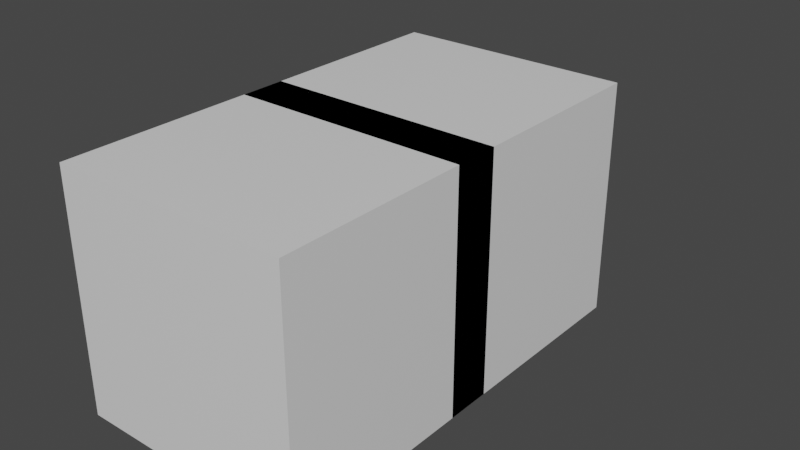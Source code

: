 # Source: Apple.blend  (saved by Blender 2.91.10; exported with 4.5.12 LTS)
import bpy
from mathutils import Matrix  # noqa: F401  (used for matrix-valued properties, if any)

bpy.ops.wm.read_factory_settings(use_empty=True)
scene = bpy.context.scene
scene.name = 'Scene'

# ---- collections
col_collection = bpy.data.collections.new('Collection'); scene.collection.children.link(col_collection)

# ---- materials (node trees are filled in below, after node groups)
mat_material = bpy.data.materials.new('Material')
mat_material.alpha_threshold = 0.0
mat_material.use_transparent_shadow = False
mat_material.line_color = (0.0, 0.0, 0.0, 1.0)
mat_bg = bpy.data.materials.new('BG')
mat_bg.use_transparent_shadow = False
mat_material_001 = bpy.data.materials.new('Material.001')
mat_material_001.use_transparent_shadow = False

# ---- material node trees
mat_material.use_nodes = True; mat_material.node_tree.nodes.clear()
_N = mat_material.node_tree.nodes; _L = mat_material.node_tree.links
n0 = _N.new('ShaderNodeOutputMaterial'); n0.name = 'Material Output'; n0.location = (300, 300)
n1 = _N.new('ShaderNodeBsdfPrincipled'); n1.name = 'Principled BSDF'; n1.location = (10, 300)
n1.distribution = 'GGX'
n1.subsurface_method = 'BURLEY'
n1.inputs[2].default_value = 0.4
n1.inputs[3].default_value = 1.45
n1.inputs[27].default_value = (0.0, 0.0, 0.0, 1.0)
n1.inputs[28].default_value = 1.0
_L.new(n1.outputs[0], n0.inputs[0])
n0.is_active_output = True
mat_bg.use_nodes = True; mat_bg.node_tree.nodes.clear()
_N = mat_bg.node_tree.nodes; _L = mat_bg.node_tree.links
n0 = _N.new('ShaderNodeBsdfPrincipled'); n0.name = 'Principled BSDF'; n0.location = (10, 300)
n0.distribution = 'GGX'
n0.subsurface_method = 'BURLEY'
n0.inputs[0].default_value = (0.001593, 0.8805, 0.865, 1.0)
n0.inputs[3].default_value = 1.45
n0.inputs[27].default_value = (0.0, 0.0, 0.0, 1.0)
n0.inputs[28].default_value = 1.0
n1 = _N.new('ShaderNodeOutputMaterial'); n1.name = 'Material Output'; n1.location = (300, 300)
_L.new(n0.outputs[0], n1.inputs[0])
n1.is_active_output = True
mat_material_001.use_nodes = True; mat_material_001.node_tree.nodes.clear()
_N = mat_material_001.node_tree.nodes; _L = mat_material_001.node_tree.links
n0 = _N.new('ShaderNodeBsdfPrincipled'); n0.name = 'Principled BSDF'; n0.location = (10, 300)
n0.distribution = 'GGX'
n0.subsurface_method = 'BURLEY'
n0.inputs[3].default_value = 1.45
n0.inputs[27].default_value = (0.0, 0.0, 0.0, 1.0)
n0.inputs[28].default_value = 1.0
n1 = _N.new('ShaderNodeOutputMaterial'); n1.name = 'Material Output'; n1.location = (300, 300)
_L.new(n0.outputs[0], n1.inputs[0])
n1.is_active_output = True

# ---- world
world_world = bpy.data.worlds.new('World'); scene.world = world_world
world_world.use_nodes = True; world_world.node_tree.nodes.clear()
_N = world_world.node_tree.nodes; _L = world_world.node_tree.links
n0 = _N.new('ShaderNodeOutputWorld'); n0.name = 'World Output'; n0.location = (300, 300)
n1 = _N.new('ShaderNodeBackground'); n1.name = 'Background'; n1.location = (10, 300)
n1.inputs[0].default_value = (0.05088, 0.05088, 0.05088, 1.0)
_L.new(n1.outputs[0], n0.inputs[0])
n0.is_active_output = True
world_world.color = (0.05088, 0.05088, 0.05088)
world_world.use_sun_shadow = False
world_world.sun_shadow_jitter_overblur = 0.0

# ---- meshes
me_cube = bpy.data.meshes.new('Cube')
me_cube.from_pydata([(1.0, 1.0, 2.009), (1.0, 1.0, 0.008801), (1.0, -1.0, 2.009), (1.0, -1.0, 0.008801), (-1.0, 1.0, 2.009), (-1.0, 1.0, 0.008801), (-1.0, -1.0, 2.009), (-1.0, -1.0, 0.008801), (0.4104, 1.0, 1.467), (0.3396, 1.0, 1.502), (0.2747, 1.0, 1.49), (0.2216, 1.0, 1.455), (0.133, 1.0, 1.402), (0.04451, 1.0, 1.402), (-0.02631, 1.0, 1.461), (-0.1148, 1.0, 1.49), (-0.2093, 1.0, 1.461), (-0.2565, 1.0, 1.408), (-0.2152, 1.0, 1.349), (-0.1916, 1.0, 1.284), (-0.1857, 1.0, 1.195), (-0.1975, 1.0, 1.113), (-0.2152, 1.0, 1.018), (-0.2388, 1.0, 0.9534), (0.4635, 1.0, 1.378), (0.4753, 1.0, 1.313), (0.4871, 1.0, 1.195), (0.4694, 1.0, 1.101), (0.4399, 1.0, 0.977), (0.4104, 1.0, 0.8826), (0.3455, 1.0, 0.7881), (0.2747, 1.0, 0.7586), (0.2393, 1.0, 0.7822), (0.2157, 1.0, 0.8058), (0.1566, 1.0, 0.8235), (0.07992, 1.0, 0.8235), (0.02681, 1.0, 0.7881), (-0.04401, 1.0, 0.7586), (-0.1266, 1.0, 0.7881), (-0.1857, 1.0, 0.853), (-0.227, 1.0, 0.8944), (0.1153, 1.0, 1.538), (0.08582, 1.0, 1.591), (0.06222, 1.0, 1.608), (0.0209, 1.0, 1.62), (-0.04992, 1.0, 1.62), (0.04451, 1.0, 1.52), (-0.002702, 1.0, 1.555), (-1.0, 2.616, 0.008801), (-1.0, 0.6155, 0.008801), (1.0, 2.616, 0.008801), (1.0, 2.616, 2.009), (-1.0, 0.6155, 2.009), (1.0, 0.6155, 2.009), (1.0, 0.6155, 0.008801), (-1.0, 2.616, 2.009), (0.4104, 2.616, 1.467), (0.3396, 2.616, 1.502), (0.2747, 2.616, 1.49), (0.2216, 2.616, 1.455), (0.133, 2.616, 1.402), (0.04451, 2.616, 1.402), (-0.02631, 2.616, 1.461), (-0.1148, 2.616, 1.49), (-0.2093, 2.616, 1.461), (-0.2565, 2.616, 1.408), (-0.2152, 2.616, 1.349), (-0.1916, 2.616, 1.284), (-0.1857, 2.616, 1.195), (-0.1975, 2.616, 1.113), (-0.2152, 2.616, 1.018), (-0.2388, 2.616, 0.9534), (0.4635, 2.616, 1.378), (0.4753, 2.616, 1.313), (0.4871, 2.616, 1.195), (0.4694, 2.616, 1.101), (0.4399, 2.616, 0.977), (0.4104, 2.616, 0.8826), (0.3455, 2.616, 0.7881), (0.2747, 2.616, 0.7586), (0.2393, 2.616, 0.7822), (0.2157, 2.616, 0.8058), (0.1566, 2.616, 0.8235), (0.07992, 2.616, 0.8235), (0.02681, 2.616, 0.7881), (-0.04401, 2.616, 0.7586), (-0.1266, 2.616, 0.7881), (-0.1857, 2.616, 0.853), (-0.227, 2.616, 0.8944), (0.1153, 2.616, 1.538), (0.08582, 2.616, 1.591), (0.06222, 2.616, 1.608), (0.0209, 2.616, 1.62), (-0.04992, 2.616, 1.62), (0.04451, 2.616, 1.52), (-0.002702, 2.616, 1.555), (0.4104, 2.789, 1.467), (0.3396, 2.789, 1.502), (0.2747, 2.789, 1.49), (0.2216, 2.789, 1.455), (0.133, 2.789, 1.402), (0.04451, 2.789, 1.402), (-0.02631, 2.789, 1.461), (-0.1148, 2.789, 1.49), (-0.2093, 2.789, 1.461), (-0.2565, 2.789, 1.408), (-0.2152, 2.789, 1.349), (-0.1916, 2.789, 1.284), (-0.1857, 2.789, 1.195), (-0.1975, 2.789, 1.113), (-0.2152, 2.789, 1.018), (-0.2388, 2.789, 0.9534), (0.4635, 2.789, 1.378), (0.4753, 2.789, 1.313), (0.4871, 2.789, 1.195), (0.4694, 2.789, 1.101), (0.4399, 2.789, 0.977), (0.4104, 2.789, 0.8826), (0.3455, 2.789, 0.7881), (0.2747, 2.789, 0.7586), (0.2393, 2.789, 0.7822), (0.2157, 2.789, 0.8058), (0.1566, 2.789, 0.8235), (0.07992, 2.789, 0.8235), (0.02681, 2.789, 0.7881), (-0.04401, 2.789, 0.7586), (-0.1266, 2.789, 0.7881), (-0.1857, 2.789, 0.853), (-0.227, 2.789, 0.8944), (0.1153, 2.822, 1.538), (0.08582, 2.822, 1.591), (0.06222, 2.822, 1.608), (0.0209, 2.822, 1.62), (-0.04992, 2.822, 1.62), (0.04451, 2.822, 1.52), (-0.002702, 2.822, 1.555), (0.1153, 2.79, 1.538), (0.08582, 2.79, 1.591), (0.06222, 2.79, 1.608), (0.0209, 2.79, 1.62), (-0.04992, 2.79, 1.62), (0.04451, 2.79, 1.52), (-0.002702, 2.79, 1.555), (0.4104, 2.789, 1.467), (0.3396, 2.789, 1.502), (0.2747, 2.789, 1.49), (0.2216, 2.789, 1.455), (0.133, 2.789, 1.402), (0.04451, 2.789, 1.402), (-0.02631, 2.789, 1.461), (-0.1148, 2.789, 1.49), (-0.2093, 2.789, 1.461), (-0.2565, 2.789, 1.408), (-0.2152, 2.789, 1.349), (-0.1916, 2.789, 1.284), (-0.1857, 2.789, 1.195), (-0.1975, 2.789, 1.113), (-0.2152, 2.789, 1.018), (-0.2388, 2.789, 0.9534), (0.4635, 2.789, 1.378), (0.4753, 2.789, 1.313), (0.4871, 2.789, 1.195), (0.4694, 2.789, 1.101), (0.4399, 2.789, 0.977), (0.4104, 2.789, 0.8826), (0.3455, 2.789, 0.7881), (0.2747, 2.789, 0.7586), (0.2393, 2.789, 0.7822), (0.2157, 2.789, 0.8058), (0.1566, 2.789, 0.8235), (0.07992, 2.789, 0.8235), (0.02681, 2.789, 0.7881), (-0.04401, 2.789, 0.7586), (-0.1266, 2.789, 0.7881), (-0.1857, 2.789, 0.853), (-0.227, 2.789, 0.8944), (0.4104, 3.447, 1.467), (0.3396, 3.447, 1.502), (0.2747, 3.447, 1.49), (0.2216, 3.447, 1.455), (0.133, 3.447, 1.402), (0.04451, 3.447, 1.402), (-0.02631, 3.447, 1.461), (-0.1148, 3.447, 1.49), (-0.2093, 3.447, 1.461), (-0.2565, 3.447, 1.408), (-0.2152, 3.447, 1.349), (-0.1916, 3.447, 1.284), (-0.1857, 3.447, 1.195), (-0.1975, 3.447, 1.113), (-0.2152, 3.447, 1.018), (-0.2388, 3.447, 0.9534), (0.4635, 3.447, 1.378), (0.4753, 3.447, 1.313), (0.4871, 3.447, 1.195), (0.4694, 3.447, 1.101), (0.4399, 3.447, 0.977), (0.4104, 3.447, 0.8826), (0.3455, 3.447, 0.7881), (0.2747, 3.447, 0.7586), (0.2393, 3.447, 0.7822), (0.2157, 3.447, 0.8058), (0.1566, 3.447, 0.8235), (0.07992, 3.447, 0.8235), (0.02681, 3.447, 0.7881), (-0.04401, 3.447, 0.7586), (-0.1266, 3.447, 0.7881), (-0.1857, 3.447, 0.853), (-0.227, 3.447, 0.8944), (0.1153, 2.993, 1.538), (0.08582, 2.993, 1.591), (0.06222, 2.993, 1.608), (0.0209, 2.993, 1.62), (-0.04992, 2.993, 1.62), (0.04451, 2.993, 1.52), (-0.002702, 2.993, 1.555), (0.1153, 3.44, 1.538), (0.08582, 3.44, 1.591), (0.06222, 3.44, 1.608), (0.0209, 3.44, 1.62), (-0.04992, 3.44, 1.62), (0.04451, 3.44, 1.52), (-0.002702, 3.44, 1.555)], [], [(0, 2, 6, 4), (3, 7, 6, 2), (7, 5, 4, 6), (5, 7, 3, 1), (1, 3, 2, 0), (5, 1, 0, 26, 27, 28, 29, 30, 31, 32, 33, 34, 35, 36, 37, 38, 39, 40, 23, 22, 21, 20, 19, 18, 17, 4), (51, 55, 52, 53), (0, 4, 17, 16, 15, 45, 44, 43, 42, 41, 11, 10, 9, 8, 24, 25, 26), (16, 17, 18, 19, 20, 21, 22, 23, 40, 39, 38, 37, 36, 35, 34, 33, 32, 31, 30, 29, 28, 27, 26, 25, 24, 8, 9, 10, 11, 12, 13, 14, 15), (12, 11, 41, 46, 47, 45, 15, 14, 13), (46, 41, 42, 43, 44, 45, 47), (54, 53, 52, 49), (49, 52, 55, 48), (48, 50, 54, 49), (50, 51, 53, 54), (48, 55, 65, 66, 67, 68, 69, 70, 71, 88, 87, 86, 85, 84, 83, 82, 81, 80, 79, 78, 77, 76, 75, 74, 51, 50), (51, 74, 73, 72, 56, 57, 58, 59, 89, 90, 91, 92, 93, 63, 64, 65, 55), (78, 79, 166, 165), (60, 61, 62, 63, 93, 95, 94, 89, 59), (95, 93, 133, 135), (114, 115, 195, 194), (66, 65, 152, 153), (79, 80, 167, 166), (67, 66, 153, 154), (80, 81, 168, 167), (68, 67, 154, 155), (81, 82, 169, 168), (69, 68, 155, 156), (82, 83, 170, 169), (70, 69, 156, 157), (57, 56, 143, 144), (83, 84, 171, 170), (71, 70, 157, 158), (58, 57, 144, 145), (84, 85, 172, 171), (56, 72, 159, 143), (59, 58, 145, 146), (85, 86, 173, 172), (72, 73, 160, 159), (60, 59, 146, 147), (86, 87, 174, 173), (73, 74, 161, 160), (61, 60, 147, 148), (87, 88, 175, 174), (74, 75, 162, 161), (62, 61, 148, 149), (88, 71, 158, 175), (75, 76, 163, 162), (63, 62, 149, 150), (76, 77, 164, 163), (64, 63, 150, 151), (77, 78, 165, 164), (65, 64, 151, 152), (135, 133, 140, 142), (89, 94, 134, 129), (92, 91, 131, 132), (90, 89, 129, 130), (94, 95, 135, 134), (93, 92, 132, 133), (91, 90, 130, 131), (140, 139, 212, 213), (129, 134, 141, 136), (132, 131, 138, 139), (130, 129, 136, 137), (134, 135, 142, 141), (133, 132, 139, 140), (131, 130, 137, 138), (96, 97, 144, 143), (97, 98, 145, 144), (98, 99, 146, 145), (99, 100, 147, 146), (100, 101, 148, 147), (101, 102, 149, 148), (102, 103, 150, 149), (103, 104, 151, 150), (104, 105, 152, 151), (105, 106, 153, 152), (106, 107, 154, 153), (107, 108, 155, 154), (108, 109, 156, 155), (109, 110, 157, 156), (110, 111, 158, 157), (112, 96, 143, 159), (113, 112, 159, 160), (114, 113, 160, 161), (115, 114, 161, 162), (116, 115, 162, 163), (117, 116, 163, 164), (118, 117, 164, 165), (119, 118, 165, 166), (120, 119, 166, 167), (121, 120, 167, 168), (122, 121, 168, 169), (123, 122, 169, 170), (124, 123, 170, 171), (125, 124, 171, 172), (126, 125, 172, 173), (127, 126, 173, 174), (128, 127, 174, 175), (111, 128, 175, 158), (184, 183, 182, 181, 180, 179, 178, 177, 176, 192, 193, 194, 195, 196, 197, 198, 199, 200, 201, 202, 203, 204, 205, 206, 207, 208, 191, 190, 189, 188, 187, 186, 185), (102, 101, 181, 182), (128, 111, 191, 208), (115, 116, 196, 195), (103, 102, 182, 183), (116, 117, 197, 196), (104, 103, 183, 184), (117, 118, 198, 197), (105, 104, 184, 185), (118, 119, 199, 198), (106, 105, 185, 186), (119, 120, 200, 199), (107, 106, 186, 187), (120, 121, 201, 200), (108, 107, 187, 188), (121, 122, 202, 201), (109, 108, 188, 189), (122, 123, 203, 202), (110, 109, 189, 190), (97, 96, 176, 177), (123, 124, 204, 203), (111, 110, 190, 191), (98, 97, 177, 178), (124, 125, 205, 204), (96, 112, 192, 176), (99, 98, 178, 179), (125, 126, 206, 205), (112, 113, 193, 192), (100, 99, 179, 180), (126, 127, 207, 206), (113, 114, 194, 193), (101, 100, 180, 181), (127, 128, 208, 207), (210, 209, 216, 217), (138, 137, 210, 211), (142, 140, 213, 215), (136, 141, 214, 209), (139, 138, 211, 212), (137, 136, 209, 210), (141, 142, 215, 214), (221, 222, 220, 219, 218, 217, 216), (214, 215, 222, 221), (213, 212, 219, 220), (211, 210, 217, 218), (215, 213, 220, 222), (209, 214, 221, 216), (212, 211, 218, 219)])
me_cube.polygons.foreach_set('material_index', [0, 0, 0, 0, 0, 0, 0, 0, 0, 0, 0, 0, 0, 0, 0, 1, 1, 0, 1, 0, 0, 0, 0, 0, 0, 0, 0, 0, 0, 0, 0, 0, 0, 0, 0, 0, 0, 0, 0, 0, 0, 0, 0, 0, 0, 0, 0, 0, 0, 0, 0, 0, 0, 0, 0, 0, 0, 0, 0, 0, 0, 0, 0, 0, 0, 0, 0, 0, 0, 0, 0, 0, 0, 0, 0, 0, 0, 0, 0, 0, 0, 0, 0, 0, 0, 0, 0, 0, 0, 0, 0, 0, 0, 0, 0, 0, 0, 0, 0, 0, 0, 0, 0, 0, 0, 0, 0, 0, 0, 0, 0, 0, 0, 0, 0, 0, 0, 0, 0, 0, 0, 0, 0, 0, 0, 0, 0, 0, 0, 0, 0, 0, 0, 0, 0, 0, 0, 0, 0, 0, 0, 0, 0, 0, 0, 0, 0])
_uv = me_cube.uv_layers.new(name='UVMap')
_uv.uv.foreach_set('vector', [0.625, 0.5, 0.625, 0.75, 0.875, 0.75, 0.875, 0.5, 0.375, 0.75, 0.375, 1.0, 0.625, 1.0, 0.625, 0.75, 0.375, 0.0, 0.375, 0.25, 0.625, 0.25, 0.625, 0.0, 0.125, 0.5, 0.125, 0.75, 0.375, 0.75, 0.375, 0.5, 0.375, 0.5, 0.375, 0.75, 0.625, 0.75, 0.625, 0.5, 0.375, 0.25, 0.375, 0.5, 0.625, 0.5, 0.5233, 0.4359, 0.5115, 0.4337, 0.496, 0.43, 0.4842, 0.4263, 0.4724, 0.4182, 0.4687, 0.4093, 0.4717, 0.4049, 0.4746, 0.402, 0.4768, 0.3946, 0.4768, 0.385, 0.4724, 0.3784, 0.4687, 0.3695, 0.4724, 0.3592, 0.4805, 0.3518, 0.4857, 0.3466, 0.4931, 0.3452, 0.5012, 0.3481, 0.513, 0.3503, 0.5233, 0.3518, 0.5344, 0.3511, 0.5425, 0.3481, 0.5499, 0.3429, 0.625, 0.25, 0.625, 0.5, 0.875, 0.5, 0.875, 0.75, 0.625, 0.75, 0.625, 0.5, 0.625, 0.25, 0.5499, 0.3429, 0.5565, 0.3488, 0.5602, 0.3606, 0.5764, 0.3688, 0.5764, 0.3776, 0.575, 0.3828, 0.5727, 0.3857, 0.5661, 0.3894, 0.5558, 0.4027, 0.5602, 0.4093, 0.5617, 0.4174, 0.5573, 0.4263, 0.5462, 0.4329, 0.5381, 0.4344, 0.5233, 0.4359, 0.5565, 0.3488, 0.5499, 0.3429, 0.5425, 0.3481, 0.5344, 0.3511, 0.5233, 0.3518, 0.513, 0.3503, 0.5012, 0.3481, 0.4931, 0.3452, 0.4857, 0.3466, 0.4805, 0.3518, 0.4724, 0.3592, 0.4687, 0.3695, 0.4724, 0.3784, 0.4768, 0.385, 0.4768, 0.3946, 0.4746, 0.402, 0.4717, 0.4049, 0.4687, 0.4093, 0.4724, 0.4182, 0.4842, 0.4263, 0.496, 0.43, 0.5115, 0.4337, 0.5233, 0.4359, 0.5381, 0.4344, 0.5462, 0.4329, 0.5573, 0.4263, 0.5617, 0.4174, 0.5602, 0.4093, 0.5558, 0.4027, 0.5491, 0.3916, 0.5491, 0.3806, 0.5565, 0.3717, 0.5602, 0.3606, 0.5491, 0.3916, 0.5558, 0.4027, 0.5661, 0.3894, 0.5639, 0.3806, 0.5683, 0.3747, 0.5764, 0.3688, 0.5602, 0.3606, 0.5565, 0.3717, 0.5491, 0.3806, 0.5639, 0.3806, 0.5661, 0.3894, 0.5727, 0.3857, 0.575, 0.3828, 0.5764, 0.3776, 0.5764, 0.3688, 0.5683, 0.3747, 0.375, 0.75, 0.625, 0.75, 0.625, 1.0, 0.375, 1.0, 0.375, 0.0, 0.625, 0.0, 0.625, 0.25, 0.375, 0.25, 0.125, 0.5, 0.375, 0.5, 0.375, 0.75, 0.125, 0.75, 0.375, 0.5, 0.625, 0.5, 0.625, 0.75, 0.375, 0.75, 0.375, 0.25, 0.625, 0.25, 0.5499, 0.3429, 0.5425, 0.3481, 0.5344, 0.3511, 0.5233, 0.3518, 0.513, 0.3503, 0.5012, 0.3481, 0.4931, 0.3452, 0.4857, 0.3466, 0.4805, 0.3518, 0.4724, 0.3592, 0.4687, 0.3695, 0.4724, 0.3784, 0.4768, 0.385, 0.4768, 0.3946, 0.4746, 0.402, 0.4717, 0.4049, 0.4687, 0.4093, 0.4724, 0.4182, 0.4842, 0.4263, 0.496, 0.43, 0.5115, 0.4337, 0.5233, 0.4359, 0.625, 0.5, 0.375, 0.5, 0.625, 0.5, 0.5233, 0.4359, 0.5381, 0.4344, 0.5462, 0.4329, 0.5573, 0.4263, 0.5617, 0.4174, 0.5602, 0.4093, 0.5558, 0.4027, 0.5661, 0.3894, 0.5727, 0.3857, 0.575, 0.3828, 0.5764, 0.3776, 0.5764, 0.3688, 0.5602, 0.3606, 0.5565, 0.3488, 0.5499, 0.3429, 0.625, 0.25, 0.4724, 0.4182, 0.4687, 0.4093, 0.4687, 0.4093, 0.4724, 0.4182, 0.5491, 0.3916, 0.5491, 0.3806, 0.5565, 0.3717, 0.5602, 0.3606, 0.5764, 0.3688, 0.5683, 0.3747, 0.5639, 0.3806, 0.5661, 0.3894, 0.5558, 0.4027, 0.5683, 0.3747, 0.5764, 0.3688, 0.5764, 0.3688, 0.5683, 0.3747, 0.5233, 0.4359, 0.5115, 0.4337, 0.5115, 0.4337, 0.5233, 0.4359, 0.5425, 0.3481, 0.5499, 0.3429, 0.5499, 0.3429, 0.5425, 0.3481, 0.4687, 0.4093, 0.4717, 0.4049, 0.4717, 0.4049, 0.4687, 0.4093, 0.5344, 0.3511, 0.5425, 0.3481, 0.5425, 0.3481, 0.5344, 0.3511, 0.4717, 0.4049, 0.4746, 0.402, 0.4746, 0.402, 0.4717, 0.4049, 0.5233, 0.3518, 0.5344, 0.3511, 0.5344, 0.3511, 0.5233, 0.3518, 0.4746, 0.402, 0.4768, 0.3946, 0.4768, 0.3946, 0.4746, 0.402, 0.513, 0.3503, 0.5233, 0.3518, 0.5233, 0.3518, 0.513, 0.3503, 0.4768, 0.3946, 0.4768, 0.385, 0.4768, 0.385, 0.4768, 0.3946, 0.5012, 0.3481, 0.513, 0.3503, 0.513, 0.3503, 0.5012, 0.3481, 0.5617, 0.4174, 0.5573, 0.4263, 0.5573, 0.4263, 0.5617, 0.4174, 0.4768, 0.385, 0.4724, 0.3784, 0.4724, 0.3784, 0.4768, 0.385, 0.4931, 0.3452, 0.5012, 0.3481, 0.5012, 0.3481, 0.4931, 0.3452, 0.5602, 0.4093, 0.5617, 0.4174, 0.5617, 0.4174, 0.5602, 0.4093, 0.4724, 0.3784, 0.4687, 0.3695, 0.4687, 0.3695, 0.4724, 0.3784, 0.5573, 0.4263, 0.5462, 0.4329, 0.5462, 0.4329, 0.5573, 0.4263, 0.5558, 0.4027, 0.5602, 0.4093, 0.5602, 0.4093, 0.5558, 0.4027, 0.4687, 0.3695, 0.4724, 0.3592, 0.4724, 0.3592, 0.4687, 0.3695, 0.5462, 0.4329, 0.5381, 0.4344, 0.5381, 0.4344, 0.5462, 0.4329, 0.5491, 0.3916, 0.5558, 0.4027, 0.5558, 0.4027, 0.5491, 0.3916, 0.4724, 0.3592, 0.4805, 0.3518, 0.4805, 0.3518, 0.4724, 0.3592, 0.5381, 0.4344, 0.5233, 0.4359, 0.5233, 0.4359, 0.5381, 0.4344, 0.5491, 0.3806, 0.5491, 0.3916, 0.5491, 0.3916, 0.5491, 0.3806, 0.4805, 0.3518, 0.4857, 0.3466, 0.4857, 0.3466, 0.4805, 0.3518, 0.5233, 0.4359, 0.5115, 0.4337, 0.5115, 0.4337, 0.5233, 0.4359, 0.5565, 0.3717, 0.5491, 0.3806, 0.5491, 0.3806, 0.5565, 0.3717, 0.4857, 0.3466, 0.4931, 0.3452, 0.4931, 0.3452, 0.4857, 0.3466, 0.5115, 0.4337, 0.496, 0.43, 0.496, 0.43, 0.5115, 0.4337, 0.5602, 0.3606, 0.5565, 0.3717, 0.5565, 0.3717, 0.5602, 0.3606, 0.496, 0.43, 0.4842, 0.4263, 0.4842, 0.4263, 0.496, 0.43, 0.5565, 0.3488, 0.5602, 0.3606, 0.5602, 0.3606, 0.5565, 0.3488, 0.4842, 0.4263, 0.4724, 0.4182, 0.4724, 0.4182, 0.4842, 0.4263, 0.5499, 0.3429, 0.5565, 0.3488, 0.5565, 0.3488, 0.5499, 0.3429, 0.5683, 0.3747, 0.5764, 0.3688, 0.5764, 0.3688, 0.5683, 0.3747, 0.5661, 0.3894, 0.5639, 0.3806, 0.5639, 0.3806, 0.5661, 0.3894, 0.5764, 0.3776, 0.575, 0.3828, 0.575, 0.3828, 0.5764, 0.3776, 0.5727, 0.3857, 0.5661, 0.3894, 0.5661, 0.3894, 0.5727, 0.3857, 0.5639, 0.3806, 0.5683, 0.3747, 0.5683, 0.3747, 0.5639, 0.3806, 0.5764, 0.3688, 0.5764, 0.3776, 0.5764, 0.3776, 0.5764, 0.3688, 0.575, 0.3828, 0.5727, 0.3857, 0.5727, 0.3857, 0.575, 0.3828, 0.5764, 0.3688, 0.5764, 0.3776, 0.5764, 0.3776, 0.5764, 0.3688, 0.5661, 0.3894, 0.5639, 0.3806, 0.5639, 0.3806, 0.5661, 0.3894, 0.5764, 0.3776, 0.575, 0.3828, 0.575, 0.3828, 0.5764, 0.3776, 0.5727, 0.3857, 0.5661, 0.3894, 0.5661, 0.3894, 0.5727, 0.3857, 0.5639, 0.3806, 0.5683, 0.3747, 0.5683, 0.3747, 0.5639, 0.3806, 0.5764, 0.3688, 0.5764, 0.3776, 0.5764, 0.3776, 0.5764, 0.3688, 0.575, 0.3828, 0.5727, 0.3857, 0.5727, 0.3857, 0.575, 0.3828, 0.5573, 0.4263, 0.5617, 0.4174, 0.5617, 0.4174, 0.5573, 0.4263, 0.5617, 0.4174, 0.5602, 0.4093, 0.5602, 0.4093, 0.5617, 0.4174, 0.5602, 0.4093, 0.5558, 0.4027, 0.5558, 0.4027, 0.5602, 0.4093, 0.5558, 0.4027, 0.5491, 0.3916, 0.5491, 0.3916, 0.5558, 0.4027, 0.5491, 0.3916, 0.5491, 0.3806, 0.5491, 0.3806, 0.5491, 0.3916, 0.5491, 0.3806, 0.5565, 0.3717, 0.5565, 0.3717, 0.5491, 0.3806, 0.5565, 0.3717, 0.5602, 0.3606, 0.5602, 0.3606, 0.5565, 0.3717, 0.5602, 0.3606, 0.5565, 0.3488, 0.5565, 0.3488, 0.5602, 0.3606, 0.5565, 0.3488, 0.5499, 0.3429, 0.5499, 0.3429, 0.5565, 0.3488, 0.5499, 0.3429, 0.5425, 0.3481, 0.5425, 0.3481, 0.5499, 0.3429, 0.5425, 0.3481, 0.5344, 0.3511, 0.5344, 0.3511, 0.5425, 0.3481, 0.5344, 0.3511, 0.5233, 0.3518, 0.5233, 0.3518, 0.5344, 0.3511, 0.5233, 0.3518, 0.513, 0.3503, 0.513, 0.3503, 0.5233, 0.3518, 0.513, 0.3503, 0.5012, 0.3481, 0.5012, 0.3481, 0.513, 0.3503, 0.5012, 0.3481, 0.4931, 0.3452, 0.4931, 0.3452, 0.5012, 0.3481, 0.5462, 0.4329, 0.5573, 0.4263, 0.5573, 0.4263, 0.5462, 0.4329, 0.5381, 0.4344, 0.5462, 0.4329, 0.5462, 0.4329, 0.5381, 0.4344, 0.5233, 0.4359, 0.5381, 0.4344, 0.5381, 0.4344, 0.5233, 0.4359, 0.5115, 0.4337, 0.5233, 0.4359, 0.5233, 0.4359, 0.5115, 0.4337, 0.496, 0.43, 0.5115, 0.4337, 0.5115, 0.4337, 0.496, 0.43, 0.4842, 0.4263, 0.496, 0.43, 0.496, 0.43, 0.4842, 0.4263, 0.4724, 0.4182, 0.4842, 0.4263, 0.4842, 0.4263, 0.4724, 0.4182, 0.4687, 0.4093, 0.4724, 0.4182, 0.4724, 0.4182, 0.4687, 0.4093, 0.4717, 0.4049, 0.4687, 0.4093, 0.4687, 0.4093, 0.4717, 0.4049, 0.4746, 0.402, 0.4717, 0.4049, 0.4717, 0.4049, 0.4746, 0.402, 0.4768, 0.3946, 0.4746, 0.402, 0.4746, 0.402, 0.4768, 0.3946, 0.4768, 0.385, 0.4768, 0.3946, 0.4768, 0.3946, 0.4768, 0.385, 0.4724, 0.3784, 0.4768, 0.385, 0.4768, 0.385, 0.4724, 0.3784, 0.4687, 0.3695, 0.4724, 0.3784, 0.4724, 0.3784, 0.4687, 0.3695, 0.4724, 0.3592, 0.4687, 0.3695, 0.4687, 0.3695, 0.4724, 0.3592, 0.4805, 0.3518, 0.4724, 0.3592, 0.4724, 0.3592, 0.4805, 0.3518, 0.4857, 0.3466, 0.4805, 0.3518, 0.4805, 0.3518, 0.4857, 0.3466, 0.4931, 0.3452, 0.4857, 0.3466, 0.4857, 0.3466, 0.4931, 0.3452, 0.5565, 0.3488, 0.5602, 0.3606, 0.5565, 0.3717, 0.5491, 0.3806, 0.5491, 0.3916, 0.5558, 0.4027, 0.5602, 0.4093, 0.5617, 0.4174, 0.5573, 0.4263, 0.5462, 0.4329, 0.5381, 0.4344, 0.5233, 0.4359, 0.5115, 0.4337, 0.496, 0.43, 0.4842, 0.4263, 0.4724, 0.4182, 0.4687, 0.4093, 0.4717, 0.4049, 0.4746, 0.402, 0.4768, 0.3946, 0.4768, 0.385, 0.4724, 0.3784, 0.4687, 0.3695, 0.4724, 0.3592, 0.4805, 0.3518, 0.4857, 0.3466, 0.4931, 0.3452, 0.5012, 0.3481, 0.513, 0.3503, 0.5233, 0.3518, 0.5344, 0.3511, 0.5425, 0.3481, 0.5499, 0.3429, 0.5565, 0.3717, 0.5491, 0.3806, 0.5491, 0.3806, 0.5565, 0.3717, 0.4857, 0.3466, 0.4931, 0.3452, 0.4931, 0.3452, 0.4857, 0.3466, 0.5115, 0.4337, 0.496, 0.43, 0.496, 0.43, 0.5115, 0.4337, 0.5602, 0.3606, 0.5565, 0.3717, 0.5565, 0.3717, 0.5602, 0.3606, 0.496, 0.43, 0.4842, 0.4263, 0.4842, 0.4263, 0.496, 0.43, 0.5565, 0.3488, 0.5602, 0.3606, 0.5602, 0.3606, 0.5565, 0.3488, 0.4842, 0.4263, 0.4724, 0.4182, 0.4724, 0.4182, 0.4842, 0.4263, 0.5499, 0.3429, 0.5565, 0.3488, 0.5565, 0.3488, 0.5499, 0.3429, 0.4724, 0.4182, 0.4687, 0.4093, 0.4687, 0.4093, 0.4724, 0.4182, 0.5425, 0.3481, 0.5499, 0.3429, 0.5499, 0.3429, 0.5425, 0.3481, 0.4687, 0.4093, 0.4717, 0.4049, 0.4717, 0.4049, 0.4687, 0.4093, 0.5344, 0.3511, 0.5425, 0.3481, 0.5425, 0.3481, 0.5344, 0.3511, 0.4717, 0.4049, 0.4746, 0.402, 0.4746, 0.402, 0.4717, 0.4049, 0.5233, 0.3518, 0.5344, 0.3511, 0.5344, 0.3511, 0.5233, 0.3518, 0.4746, 0.402, 0.4768, 0.3946, 0.4768, 0.3946, 0.4746, 0.402, 0.513, 0.3503, 0.5233, 0.3518, 0.5233, 0.3518, 0.513, 0.3503, 0.4768, 0.3946, 0.4768, 0.385, 0.4768, 0.385, 0.4768, 0.3946, 0.5012, 0.3481, 0.513, 0.3503, 0.513, 0.3503, 0.5012, 0.3481, 0.5617, 0.4174, 0.5573, 0.4263, 0.5573, 0.4263, 0.5617, 0.4174, 0.4768, 0.385, 0.4724, 0.3784, 0.4724, 0.3784, 0.4768, 0.385, 0.4931, 0.3452, 0.5012, 0.3481, 0.5012, 0.3481, 0.4931, 0.3452, 0.5602, 0.4093, 0.5617, 0.4174, 0.5617, 0.4174, 0.5602, 0.4093, 0.4724, 0.3784, 0.4687, 0.3695, 0.4687, 0.3695, 0.4724, 0.3784, 0.5573, 0.4263, 0.5462, 0.4329, 0.5462, 0.4329, 0.5573, 0.4263, 0.5558, 0.4027, 0.5602, 0.4093, 0.5602, 0.4093, 0.5558, 0.4027, 0.4687, 0.3695, 0.4724, 0.3592, 0.4724, 0.3592, 0.4687, 0.3695, 0.5462, 0.4329, 0.5381, 0.4344, 0.5381, 0.4344, 0.5462, 0.4329, 0.5491, 0.3916, 0.5558, 0.4027, 0.5558, 0.4027, 0.5491, 0.3916, 0.4724, 0.3592, 0.4805, 0.3518, 0.4805, 0.3518, 0.4724, 0.3592, 0.5381, 0.4344, 0.5233, 0.4359, 0.5233, 0.4359, 0.5381, 0.4344, 0.5491, 0.3806, 0.5491, 0.3916, 0.5491, 0.3916, 0.5491, 0.3806, 0.4805, 0.3518, 0.4857, 0.3466, 0.4857, 0.3466, 0.4805, 0.3518, 0.5727, 0.3857, 0.5661, 0.3894, 0.5661, 0.3894, 0.5727, 0.3857, 0.575, 0.3828, 0.5727, 0.3857, 0.5727, 0.3857, 0.575, 0.3828, 0.5683, 0.3747, 0.5764, 0.3688, 0.5764, 0.3688, 0.5683, 0.3747, 0.5661, 0.3894, 0.5639, 0.3806, 0.5639, 0.3806, 0.5661, 0.3894, 0.5764, 0.3776, 0.575, 0.3828, 0.575, 0.3828, 0.5764, 0.3776, 0.5727, 0.3857, 0.5661, 0.3894, 0.5661, 0.3894, 0.5727, 0.3857, 0.5639, 0.3806, 0.5683, 0.3747, 0.5683, 0.3747, 0.5639, 0.3806, 0.5639, 0.3806, 0.5683, 0.3747, 0.5764, 0.3688, 0.5764, 0.3776, 0.575, 0.3828, 0.5727, 0.3857, 0.5661, 0.3894, 0.5639, 0.3806, 0.5683, 0.3747, 0.5683, 0.3747, 0.5639, 0.3806, 0.5764, 0.3688, 0.5764, 0.3776, 0.5764, 0.3776, 0.5764, 0.3688, 0.575, 0.3828, 0.5727, 0.3857, 0.5727, 0.3857, 0.575, 0.3828, 0.5683, 0.3747, 0.5764, 0.3688, 0.5764, 0.3688, 0.5683, 0.3747, 0.5661, 0.3894, 0.5639, 0.3806, 0.5639, 0.3806, 0.5661, 0.3894, 0.5764, 0.3776, 0.575, 0.3828, 0.575, 0.3828, 0.5764, 0.3776])
me_cube.materials.append(mat_material)
me_cube.materials.append(mat_bg)
me_cube.materials.append(mat_material_001)
me_cube.use_remesh_preserve_volume = False
me_cube.use_remesh_preserve_attributes = False
me_cube.use_mirror_vertex_groups = False
me_cube.update()

# ---- objects
ob_cube = bpy.data.objects.new('Cube', me_cube)

# ---- transforms, parenting, visibility, modifiers, constraints
ob_cube.location = (0.0, 0.0, 0.0)
ob_cube.lock_rotations_4d = False
ob_cube.empty_display_type = 'ARROWS'
ob_cube.lineart.crease_threshold = 0.0

# ---- collection membership
col_collection.objects.link(ob_cube)

# ---- scene / render settings (as saved in the file)
scene.frame_start = 1; scene.frame_end = 250; scene.frame_set(1)
scene.render.engine = 'BLENDER_EEVEE_NEXT'
scene.cycles.use_denoising = False
scene.cycles.samples = 128
scene.cycles.sampling_pattern = 'TABULATED_SOBOL'
scene.cycles.use_adaptive_sampling = False
scene.cycles.use_light_tree = False
scene.view_settings.view_transform = 'Filmic'
bpy.context.view_layer.update()

# ---- added for rendering (the .blend has no active camera and no usable light): camera, sun
cam_auto = bpy.data.cameras.new('AutoCamera')
cam_auto.lens = 50.0
cam_auto.sensor_width = 36.0
cam_auto.clip_end = 1000.0
ob_auto_camera = bpy.data.objects.new('AutoCamera', cam_auto)
scene.collection.objects.link(ob_auto_camera)
ob_auto_camera.location = (4.87637, -4.62803, 4.9099)
ob_auto_camera.rotation_euler = (1.09748, -7.21219e-08, 0.694738)
scene.camera = ob_auto_camera
light_auto_sun = bpy.data.lights.new('AutoSun', 'SUN')
light_auto_sun.energy = 3.0
light_auto_sun.angle = 0.0523599
ob_auto_sun = bpy.data.objects.new('AutoSun', light_auto_sun)
scene.collection.objects.link(ob_auto_sun)
ob_auto_sun.rotation_euler = (0.872665, 0.174533, 0.523599)
bpy.context.view_layer.update()
